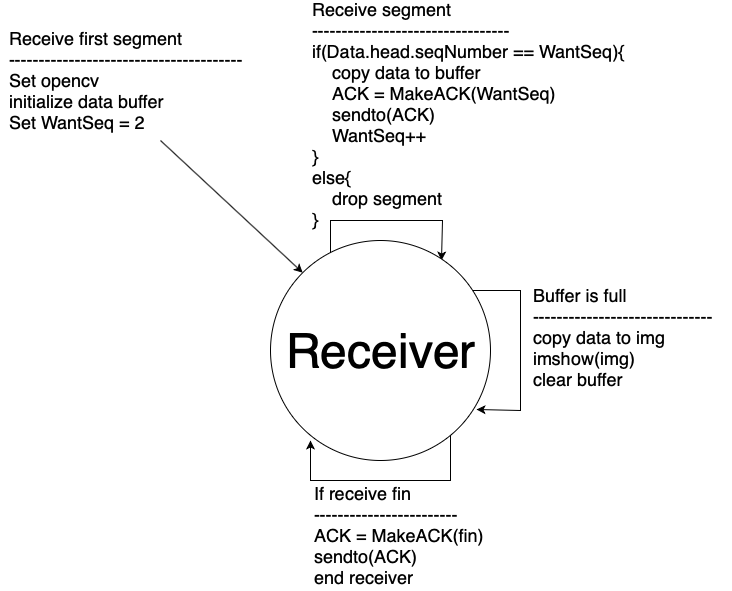

The diagram above was exported from draw.io. Its source (the exported page's mxGraphModel, read from the mxfile embedded in the PNG):
<mxGraphModel dx="911" dy="821" grid="1" gridSize="10" guides="1" tooltips="1" connect="1" arrows="1" fold="1" page="1" pageScale="1" pageWidth="3300" pageHeight="4681" math="0" shadow="0">
  <root>
    <mxCell id="0" />
    <mxCell id="1" parent="0" />
    <mxCell id="VSnvTwSrV_1q5vFG5PGM-5" style="edgeStyle=orthogonalEdgeStyle;rounded=0;orthogonalLoop=1;jettySize=auto;html=1;entryX=0.777;entryY=0.091;entryDx=0;entryDy=0;entryPerimeter=0;" edge="1" parent="1" source="VSnvTwSrV_1q5vFG5PGM-1" target="VSnvTwSrV_1q5vFG5PGM-1">
      <mxGeometry relative="1" as="geometry">
        <mxPoint x="562" y="50" as="targetPoint" />
        <Array as="points">
          <mxPoint x="450" y="240" />
          <mxPoint x="562" y="240" />
        </Array>
      </mxGeometry>
    </mxCell>
    <mxCell id="VSnvTwSrV_1q5vFG5PGM-7" style="edgeStyle=orthogonalEdgeStyle;rounded=0;orthogonalLoop=1;jettySize=auto;html=1;entryX=0.936;entryY=0.768;entryDx=0;entryDy=0;entryPerimeter=0;" edge="1" parent="1" source="VSnvTwSrV_1q5vFG5PGM-1" target="VSnvTwSrV_1q5vFG5PGM-1">
      <mxGeometry relative="1" as="geometry">
        <mxPoint x="620" y="430" as="targetPoint" />
        <Array as="points">
          <mxPoint x="640" y="310" />
          <mxPoint x="640" y="430" />
        </Array>
      </mxGeometry>
    </mxCell>
    <mxCell id="VSnvTwSrV_1q5vFG5PGM-1" value="&lt;font style=&quot;font-size: 48px&quot;&gt;Receiver&lt;/font&gt;" style="ellipse;whiteSpace=wrap;html=1;aspect=fixed;" vertex="1" parent="1">
      <mxGeometry x="390" y="260" width="220" height="220" as="geometry" />
    </mxCell>
    <mxCell id="VSnvTwSrV_1q5vFG5PGM-2" value="" style="endArrow=classic;html=1;entryX=0;entryY=0;entryDx=0;entryDy=0;" edge="1" parent="1" target="VSnvTwSrV_1q5vFG5PGM-1">
      <mxGeometry width="50" height="50" relative="1" as="geometry">
        <mxPoint x="280" y="160" as="sourcePoint" />
        <mxPoint x="330" y="110" as="targetPoint" />
      </mxGeometry>
    </mxCell>
    <mxCell id="VSnvTwSrV_1q5vFG5PGM-3" value="&lt;div style=&quot;text-align: left ; font-size: 18px&quot;&gt;&lt;font style=&quot;font-size: 18px&quot;&gt;Receive first segment&lt;/font&gt;&lt;/div&gt;&lt;div style=&quot;text-align: left ; font-size: 18px&quot;&gt;&lt;font style=&quot;font-size: 18px&quot;&gt;---------------------------------------&lt;/font&gt;&lt;/div&gt;&lt;div style=&quot;font-size: 18px&quot;&gt;&lt;div style=&quot;text-align: left&quot;&gt;&lt;font style=&quot;font-size: 18px&quot;&gt;Set opencv&lt;/font&gt;&lt;/div&gt;&lt;div style=&quot;text-align: left&quot;&gt;&lt;font style=&quot;font-size: 18px&quot;&gt;initialize data buffer&lt;/font&gt;&lt;/div&gt;&lt;div style=&quot;text-align: left&quot;&gt;Set WantSeq = 2&lt;/div&gt;&lt;/div&gt;" style="text;html=1;align=center;verticalAlign=middle;resizable=0;points=[];;autosize=1;" vertex="1" parent="1">
      <mxGeometry x="120" y="50" width="260" height="100" as="geometry" />
    </mxCell>
    <mxCell id="VSnvTwSrV_1q5vFG5PGM-6" value="&lt;font style=&quot;font-size: 18px&quot;&gt;Receive segment&lt;br&gt;---------------------------------&lt;br&gt;if(Data.head.seqNumber == WantSeq){&lt;br&gt;&amp;nbsp; &amp;nbsp; copy data to buffer&lt;br&gt;&amp;nbsp; &amp;nbsp; ACK = MakeACK(WantSeq)&lt;br&gt;&amp;nbsp; &amp;nbsp; sendto(ACK)&lt;br&gt;&amp;nbsp; &amp;nbsp; WantSeq++&lt;br&gt;}&lt;br&gt;else{&lt;br&gt;&amp;nbsp; &amp;nbsp; drop segment&lt;br&gt;}&lt;br&gt;&lt;/font&gt;" style="text;html=1;align=left;verticalAlign=middle;resizable=0;points=[];;autosize=1;" vertex="1" parent="1">
      <mxGeometry x="430" y="20" width="340" height="230" as="geometry" />
    </mxCell>
    <mxCell id="VSnvTwSrV_1q5vFG5PGM-8" value="&lt;font style=&quot;font-size: 18px&quot;&gt;Buffer is full&lt;br&gt;------------------------------&lt;br&gt;copy data to img&lt;br&gt;imshow(img)&lt;br&gt;clear buffer&lt;/font&gt;" style="text;html=1;align=left;verticalAlign=middle;resizable=0;points=[];;autosize=1;" vertex="1" parent="1">
      <mxGeometry x="651" y="302" width="200" height="110" as="geometry" />
    </mxCell>
    <mxCell id="VSnvTwSrV_1q5vFG5PGM-9" style="edgeStyle=orthogonalEdgeStyle;rounded=0;orthogonalLoop=1;jettySize=auto;html=1;entryX=0.182;entryY=0.909;entryDx=0;entryDy=0;entryPerimeter=0;" edge="1" parent="1" source="VSnvTwSrV_1q5vFG5PGM-1" target="VSnvTwSrV_1q5vFG5PGM-1">
      <mxGeometry relative="1" as="geometry">
        <Array as="points">
          <mxPoint x="570" y="500" />
          <mxPoint x="430" y="500" />
        </Array>
      </mxGeometry>
    </mxCell>
    <mxCell id="VSnvTwSrV_1q5vFG5PGM-10" value="&lt;font style=&quot;font-size: 18px&quot;&gt;If receive fin&lt;br&gt;------------------------&lt;br&gt;ACK = MakeACK(fin)&lt;br&gt;sendto(ACK)&lt;br&gt;end receiver&lt;/font&gt;" style="text;html=1;align=left;verticalAlign=middle;resizable=0;points=[];;autosize=1;" vertex="1" parent="1">
      <mxGeometry x="432" y="500" width="190" height="110" as="geometry" />
    </mxCell>
  </root>
</mxGraphModel>